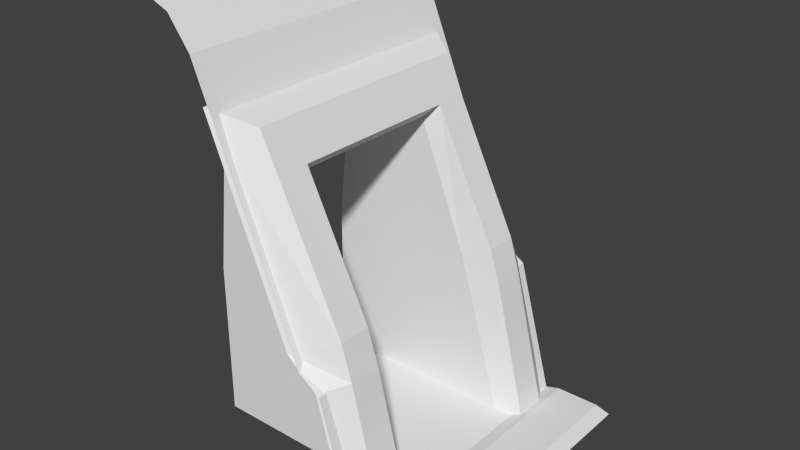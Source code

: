 # Source: 00_09_DoorJamb.blend  (saved by Blender 2.78.0; exported with 4.5.12 LTS)
import bpy
from mathutils import Matrix  # noqa: F401  (used for matrix-valued properties, if any)

bpy.ops.wm.read_factory_settings(use_empty=True)
scene = bpy.context.scene
scene.name = 'Scene'

# ---- collections
col_collection_1 = bpy.data.collections.new('Collection 1'); scene.collection.children.link(col_collection_1)

# ---- materials (node trees are filled in below, after node groups)
mat_material_001 = bpy.data.materials.new('Material.001')
mat_material_001.alpha_threshold = 0.0
mat_material_001.use_transparent_shadow = False
mat_material_001.roughness = 0.5
mat_material_001.line_color = (0.0, 0.0, 0.0, 1.0)

# ---- material node trees

# ---- world
world_world = bpy.data.worlds.new('World'); scene.world = world_world
world_world.color = (0.05088, 0.05088, 0.05088)
world_world.use_sun_shadow = False
world_world.sun_shadow_jitter_overblur = 0.0
world_world.cycles.sampling_method = 'NONE'
world_world.cycles.sample_map_resolution = 256

# ---- meshes
me_plane_028 = bpy.data.meshes.new('Plane.028')
me_plane_028.from_pydata([(0.2171, 0.9889, 0.8976), (0.2171, -0.9889, 0.8976), (0.002696, 0.9889, 1.08), (0.002699, -0.9889, 1.08), (0.4594, 0.9889, 0.0001639), (0.4594, -0.9889, 0.000167), (-0.5418, 0.9889, 2.415), (-0.5418, -0.9889, 2.415), (0.1314, 0.5558, 0.8593), (0.1314, -0.5558, 0.8593), (0.05863, 0.5558, 1.09), (0.05863, -0.5558, 1.09), (0.3711, 0.5558, 0.003802), (0.3711, -0.5558, 0.003803), (-0.2792, 0.5558, 1.96), (-0.2792, -0.5558, 1.96), (0.3345, 0.5958, 0.9342), (0.3345, -0.5958, 0.9342), (0.2607, 0.5958, 1.17), (0.2607, -0.5958, 1.17), (0.5648, 0.5958, -0.001718), (0.5648, -0.5958, -0.001716), (-0.169, 0.5958, 2.057), (-0.169, -0.5958, 2.057), (0.3333, 0.8192, 0.9339), (0.3334, -0.8192, 0.9339), (0.2622, 0.8192, 1.171), (0.2622, -0.8192, 1.171), (0.5632, 0.8192, -0.002056), (0.5632, -0.8192, -0.002053), (-0.2925, 0.8192, 2.31), (-0.2925, -0.8192, 2.31), (-1.0, 0.5558, 0.8539), (-1.0, -0.5558, 0.854), (-1.0, 0.5558, 1.083), (-1.0, -0.5558, 1.083), (-1.0, 0.5558, 0.004858), (-1.0, -0.5558, 0.00486), (-0.9, 0.5558, 1.96), (-0.9, -0.5558, 1.96), (0.5, 1.0, -1.526e-06), (0.5, 3.444e-06, -2.235e-07), (0.25, 1.0, 0.9), (0.09999, 1.0, 1.0), (-0.6, 1.0, 2.7), (-0.6, -1.87e-06, 2.7), (-0.75, 1.0, 2.9), (-0.75, -2.819e-06, 2.9), (-1.0, 1.0, 3.0), (-1.0, -4.745e-06, 3.0), (0.6, 1.0, 0.03), (0.6, 4.306e-06, 0.03), (0.9, 1.0, 0.03), (0.9, 6.745e-06, 0.03), (1.0, 1.0, -1.579e-06), (1.0, 7.627e-06, -2.533e-07), (0.6, 0.76, 0.03), (-0.4324, -9.421e-07, 2.293), (0.9, 0.76, 0.03), (1.0, 0.76, -1.478e-06), (0.25, 0.76, 0.9), (0.1, 0.76, 1.0), (0.5, 0.76, -1.426e-06), (-0.4324, 0.76, 2.293), (0.5, -1.0, 1.079e-06), (0.25, -1.0, 0.9), (0.1, -1.0, 1.0), (-0.6, -1.0, 2.7), (-0.75, -1.0, 2.9), (-1.0, -1.0, 3.0), (0.6, -1.0, 0.03), (0.9, -1.0, 0.03), (1.0, -1.0, 1.042e-06), (1.0, -0.752, 9.149e-07), (0.25, -0.752, 0.9), (0.1, -0.752, 1.0), (0.5, -0.752, 9.745e-07), (0.6, -0.752, 0.03), (0.9, -0.752, 0.03), (-0.4324, -0.752, 2.293)], [], [(15, 14, 22, 23), (11, 19, 17, 9), (9, 17, 21, 13), (11, 15, 23, 19), (10, 18, 22, 14), (8, 16, 18, 10), (12, 20, 16, 8), (1, 5, 29, 25), (7, 3, 27, 31), (2, 6, 30, 26), (0, 2, 26, 24), (4, 0, 24, 28), (6, 7, 31, 30), (3, 1, 25, 27), (30, 31, 23, 22), (30, 22, 18, 26), (18, 16, 24, 26), (16, 20, 28, 24), (31, 27, 19, 23), (17, 19, 27, 25), (21, 17, 25, 29), (15, 11, 35, 39), (14, 15, 39, 38), (10, 14, 38, 34), (11, 9, 33, 35), (8, 10, 34, 32), (9, 13, 37, 33), (12, 8, 32, 36), (13, 12, 36, 37), (13, 21, 20, 12), (62, 40, 42, 60), (60, 42, 43, 61), (61, 43, 44, 45, 57, 63), (45, 44, 46, 47), (47, 46, 48, 49), (62, 41, 51, 56), (50, 56, 58, 52), (52, 58, 59, 54), (58, 53, 55, 59), (40, 62, 56, 50), (56, 51, 53, 58), (64, 76, 74, 65), (65, 74, 75, 66), (67, 45, 47, 68), (41, 76, 77, 51), (78, 71, 72, 73), (53, 78, 73, 55), (76, 64, 70, 77), (77, 70, 71, 78), (51, 77, 78, 53), (68, 47, 49, 69), (66, 75, 79, 57, 45, 67)])
_uv = me_plane_028.uv_layers.new(name='UVMap')
_uv.uv.foreach_set('vector', [0.2951, 0.1945, 0.4466, 0.1945, 0.4515, 0.2005, 0.2902, 0.2005, 0.2951, 0.09449, 0.2902, 0.09741, 0.2902, 0.07749, 0.2951, 0.07501, 0.2951, 0.07501, 0.2902, 0.07749, 0.2902, 0.0007758, 0.2951, 0.0006079, 0.2951, 0.09449, 0.2951, 0.1945, 0.2902, 0.2005, 0.2902, 0.09741, 0.4466, 0.09449, 0.4515, 0.09741, 0.4515, 0.2005, 0.4466, 0.1945, 0.4466, 0.07501, 0.4515, 0.07749, 0.4515, 0.09741, 0.4466, 0.09449, 0.4466, 0.000608, 0.4515, 0.0007758, 0.4515, 0.07749, 0.4466, 0.07501, 0.2602, 0.07598, 0.2602, -0.001567, 0.27, 0.0007758, 0.27, 0.07749, 0.2602, 0.2347, 0.2602, 0.09402, 0.27, 0.09741, 0.27, 0.2224, 0.4814, 0.09402, 0.4814, 0.2347, 0.4716, 0.2224, 0.4716, 0.09741, 0.4814, 0.07598, 0.4814, 0.09402, 0.4716, 0.09741, 0.4716, 0.07749, 0.4814, -0.001567, 0.4814, 0.07598, 0.4716, 0.07749, 0.4716, 0.0007758, 0.4814, 0.2347, 0.2602, 0.2347, 0.27, 0.2224, 0.4716, 0.2224, 0.2602, 0.09402, 0.2602, 0.07598, 0.27, 0.07749, 0.27, 0.09741, 0.4716, 0.2224, 0.27, 0.2224, 0.2902, 0.2005, 0.4515, 0.2005, 0.4716, 0.2224, 0.4515, 0.2005, 0.4515, 0.09741, 0.4716, 0.09741, 0.4515, 0.09741, 0.4515, 0.07749, 0.4716, 0.07749, 0.4716, 0.09741, 0.4515, 0.07749, 0.4515, 0.0007758, 0.4716, 0.0007758, 0.4716, 0.07749, 0.27, 0.2224, 0.27, 0.09741, 0.2902, 0.09741, 0.2902, 0.2005, 0.2902, 0.07749, 0.2902, 0.09741, 0.27, 0.09741, 0.27, 0.07749, 0.2902, 0.0007758, 0.2902, 0.07749, 0.27, 0.07749, 0.27, 0.0007758, 0.3017, 0.06545, 0.3017, 0.03506, 0.3017, 0.1119, 0.3017, 0.114, 0.4394, 0.06545, 0.3017, 0.06545, 0.3017, 0.114, 0.4394, 0.114, 0.4394, 0.03506, 0.4394, 0.06545, 0.4394, 0.114, 0.4394, 0.1119, 0.3017, 0.03506, 0.3017, 0.03001, 0.3017, 0.1115, 0.3017, 0.1119, 0.4394, 0.03001, 0.4394, 0.03506, 0.4394, 0.1119, 0.4394, 0.1115, 0.3017, 0.03001, 0.3017, 0.01338, 0.3017, 0.11, 0.3017, 0.1115, 0.4394, 0.01338, 0.4394, 0.03001, 0.4394, 0.1115, 0.4394, 0.11, 0.3017, 0.01338, 0.4394, 0.01338, 0.4394, 0.11, 0.3017, 0.11, 0.3017, 0.01338, 0.2967, -6.279e-05, 0.4444, -6.258e-05, 0.4394, 0.01338, 0.1673, 0.7727, 0.2445, 0.7727, 0.2445, 0.8377, 0.1673, 0.8377, 0.1673, 0.8377, 0.2445, 0.8377, 0.2445, 0.8467, 0.1673, 0.8467, 0.1673, 0.8467, 0.2445, 0.8467, 0.2445, 0.9709, 0.08128, 0.9709, 0.08128, 0.9412, 0.1673, 0.9412, 0.08128, 0.9709, 0.2445, 0.9709, 0.2445, 0.9862, 0.08128, 0.9862, 0.08128, 0.9862, 0.2445, 0.9862, 0.2445, 0.9977, 0.08128, 0.9977, 0.1673, 0.7681, 0.08156, 0.7681, 0.08156, 0.7649, 0.1673, 0.7649, 0.2442, 0.7649, 0.1673, 0.7649, 0.1673, 0.7554, 0.2442, 0.7554, 0.2442, 0.7554, 0.1673, 0.7554, 0.1673, 0.7522, 0.2442, 0.7522, 0.1673, 0.7554, 0.08156, 0.7554, 0.08156, 0.7522, 0.1673, 0.7522, 0.2442, 0.7681, 0.1673, 0.7681, 0.1673, 0.7649, 0.2442, 0.7649, 0.1673, 0.7649, 0.08156, 0.7649, 0.08156, 0.7554, 0.1673, 0.7554, 0.003719, 0.7727, 0.08157, 0.7727, 0.08157, 0.8377, 0.003719, 0.8377, 0.003719, 0.8377, 0.08157, 0.8377, 0.08157, 0.8467, 0.003719, 0.8467, 0.003719, 0.9709, 0.1669, 0.9709, 0.1669, 0.9862, 0.003719, 0.9862, 0.1667, 0.7681, 0.0816, 0.7681, 0.0816, 0.7649, 0.1667, 0.7649, 0.0816, 0.7554, 0.004003, 0.7554, 0.004003, 0.7522, 0.0816, 0.7522, 0.1667, 0.7554, 0.0816, 0.7554, 0.0816, 0.7522, 0.1667, 0.7522, 0.0816, 0.7681, 0.004003, 0.7681, 0.004003, 0.7649, 0.0816, 0.7649, 0.0816, 0.7649, 0.004003, 0.7649, 0.004003, 0.7554, 0.0816, 0.7554, 0.1667, 0.7649, 0.0816, 0.7649, 0.0816, 0.7554, 0.1667, 0.7554, 0.003719, 0.9862, 0.1669, 0.9862, 0.1669, 0.9977, 0.003719, 0.9977, 0.003719, 0.8467, 0.08157, 0.8467, 0.08157, 0.9412, 0.1669, 0.9412, 0.1669, 0.9709, 0.003719, 0.9709])
me_plane_028.materials.append(mat_material_001)
me_plane_028.use_remesh_preserve_volume = False
me_plane_028.use_remesh_preserve_attributes = False
me_plane_028.use_mirror_vertex_groups = False
me_plane_028.update()

# ---- objects
ob_00_09_doorjamb = bpy.data.objects.new('00_09_DoorJamb', me_plane_028)

# ---- transforms, parenting, visibility, modifiers, constraints
ob_00_09_doorjamb.location = (0.0, 0.0, 0.0)
ob_00_09_doorjamb.lineart.crease_threshold = 0.0

# ---- collection membership
col_collection_1.objects.link(ob_00_09_doorjamb)

# ---- scene / render settings (as saved in the file)
scene.frame_start = 1; scene.frame_end = 250; scene.frame_set(1)
scene.render.engine = 'BLENDER_EEVEE_NEXT'
scene.render.resolution_percentage = 50
scene.render.dither_intensity = 0.0
scene.cycles.use_denoising = False
scene.cycles.samples = 10
scene.cycles.sampling_pattern = 'TABULATED_SOBOL'
scene.cycles.light_sampling_threshold = 0.0
scene.cycles.use_adaptive_sampling = False
scene.cycles.use_light_tree = False
scene.cycles.blur_glossy = 0.0
scene.cycles.volume_bounces = 1
scene.cycles.pixel_filter_type = 'GAUSSIAN'
scene.cycles.sample_clamp_indirect = 0.0
scene.view_settings.view_transform = 'Standard'
bpy.context.view_layer.update()

# ---- added for rendering (the .blend has no active camera and no usable light): camera, sun
cam_auto = bpy.data.cameras.new('AutoCamera')
cam_auto.lens = 50.0
cam_auto.sensor_width = 36.0
cam_auto.clip_end = 1000.0
ob_auto_camera = bpy.data.objects.new('AutoCamera', cam_auto)
scene.collection.objects.link(ob_auto_camera)
ob_auto_camera.location = (3.8162, -4.57944, 4.55193)
ob_auto_camera.rotation_euler = (1.09748, -7.21219e-08, 0.694738)
scene.camera = ob_auto_camera
light_auto_sun = bpy.data.lights.new('AutoSun', 'SUN')
light_auto_sun.energy = 3.0
light_auto_sun.angle = 0.0523599
ob_auto_sun = bpy.data.objects.new('AutoSun', light_auto_sun)
scene.collection.objects.link(ob_auto_sun)
ob_auto_sun.rotation_euler = (0.872665, 0.174533, 0.523599)
bpy.context.view_layer.update()

